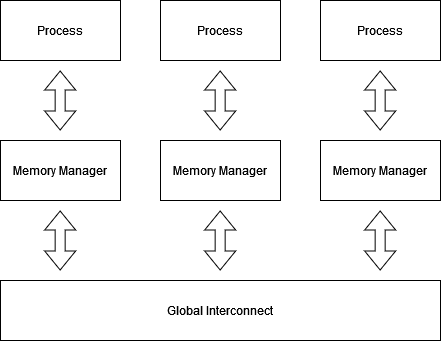

The diagram above was exported from draw.io. Its source (the exported page's mxGraphModel, read from the mxfile embedded in the PNG):
<mxGraphModel dx="1077" dy="589" grid="1" gridSize="10" guides="1" tooltips="1" connect="1" arrows="1" fold="1" page="1" pageScale="1" pageWidth="850" pageHeight="1100" math="0" shadow="0">
  <root>
    <mxCell id="0" />
    <mxCell id="1" parent="0" />
    <mxCell id="HtdZ_cCYE6rsQZePP-lp-1" value="Process" style="rounded=0;whiteSpace=wrap;html=1;" vertex="1" parent="1">
      <mxGeometry x="120" y="100" width="120" height="60" as="geometry" />
    </mxCell>
    <mxCell id="HtdZ_cCYE6rsQZePP-lp-2" value="Memory Manager" style="rounded=0;whiteSpace=wrap;html=1;" vertex="1" parent="1">
      <mxGeometry x="120" y="240" width="120" height="60" as="geometry" />
    </mxCell>
    <mxCell id="HtdZ_cCYE6rsQZePP-lp-3" value="" style="shape=flexArrow;endArrow=classic;startArrow=classic;html=1;rounded=0;" edge="1" parent="1">
      <mxGeometry width="100" height="100" relative="1" as="geometry">
        <mxPoint x="179.66" y="230" as="sourcePoint" />
        <mxPoint x="179.66" y="170" as="targetPoint" />
      </mxGeometry>
    </mxCell>
    <mxCell id="HtdZ_cCYE6rsQZePP-lp-10" value="Process" style="rounded=0;whiteSpace=wrap;html=1;" vertex="1" parent="1">
      <mxGeometry x="280" y="100" width="120" height="60" as="geometry" />
    </mxCell>
    <mxCell id="HtdZ_cCYE6rsQZePP-lp-11" value="Memory Manager" style="rounded=0;whiteSpace=wrap;html=1;" vertex="1" parent="1">
      <mxGeometry x="280" y="240" width="120" height="60" as="geometry" />
    </mxCell>
    <mxCell id="HtdZ_cCYE6rsQZePP-lp-12" value="" style="shape=flexArrow;endArrow=classic;startArrow=classic;html=1;rounded=0;" edge="1" parent="1">
      <mxGeometry width="100" height="100" relative="1" as="geometry">
        <mxPoint x="339.65999999999997" y="230" as="sourcePoint" />
        <mxPoint x="339.65999999999997" y="170" as="targetPoint" />
      </mxGeometry>
    </mxCell>
    <mxCell id="HtdZ_cCYE6rsQZePP-lp-17" value="Process" style="rounded=0;whiteSpace=wrap;html=1;" vertex="1" parent="1">
      <mxGeometry x="440" y="100" width="120" height="60" as="geometry" />
    </mxCell>
    <mxCell id="HtdZ_cCYE6rsQZePP-lp-18" value="Memory Manager" style="rounded=0;whiteSpace=wrap;html=1;" vertex="1" parent="1">
      <mxGeometry x="440" y="240" width="120" height="60" as="geometry" />
    </mxCell>
    <mxCell id="HtdZ_cCYE6rsQZePP-lp-19" value="" style="shape=flexArrow;endArrow=classic;startArrow=classic;html=1;rounded=0;" edge="1" parent="1">
      <mxGeometry width="100" height="100" relative="1" as="geometry">
        <mxPoint x="499.65999999999997" y="230" as="sourcePoint" />
        <mxPoint x="499.65999999999997" y="170" as="targetPoint" />
      </mxGeometry>
    </mxCell>
    <mxCell id="HtdZ_cCYE6rsQZePP-lp-20" value="Global Interconnect" style="rounded=0;whiteSpace=wrap;html=1;" vertex="1" parent="1">
      <mxGeometry x="120" y="380" width="440" height="60" as="geometry" />
    </mxCell>
    <mxCell id="HtdZ_cCYE6rsQZePP-lp-21" value="" style="shape=flexArrow;endArrow=classic;startArrow=classic;html=1;rounded=0;" edge="1" parent="1">
      <mxGeometry width="100" height="100" relative="1" as="geometry">
        <mxPoint x="179.66" y="370" as="sourcePoint" />
        <mxPoint x="179.66" y="310" as="targetPoint" />
      </mxGeometry>
    </mxCell>
    <mxCell id="HtdZ_cCYE6rsQZePP-lp-22" value="" style="shape=flexArrow;endArrow=classic;startArrow=classic;html=1;rounded=0;" edge="1" parent="1">
      <mxGeometry width="100" height="100" relative="1" as="geometry">
        <mxPoint x="339.65999999999997" y="370" as="sourcePoint" />
        <mxPoint x="339.65999999999997" y="310" as="targetPoint" />
      </mxGeometry>
    </mxCell>
    <mxCell id="HtdZ_cCYE6rsQZePP-lp-23" value="" style="shape=flexArrow;endArrow=classic;startArrow=classic;html=1;rounded=0;" edge="1" parent="1">
      <mxGeometry width="100" height="100" relative="1" as="geometry">
        <mxPoint x="499.65999999999997" y="370" as="sourcePoint" />
        <mxPoint x="499.65999999999997" y="310" as="targetPoint" />
      </mxGeometry>
    </mxCell>
  </root>
</mxGraphModel>